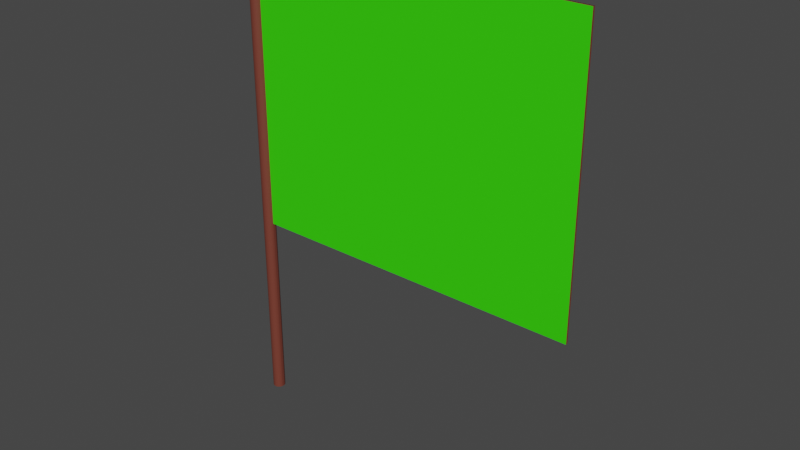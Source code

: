 # Source: Flag.blend  (saved by Blender 3.4.6; exported with 4.5.12 LTS)
import bpy
from mathutils import Matrix  # noqa: F401  (used for matrix-valued properties, if any)

bpy.ops.wm.read_factory_settings(use_empty=True)
scene = bpy.context.scene
scene.name = 'Scene'

# ---- collections
col_collection = bpy.data.collections.new('Collection'); scene.collection.children.link(col_collection)

# ---- materials (node trees are filled in below, after node groups)
mat_pole = bpy.data.materials.new('Pole')
mat_pole.use_transparent_shadow = False
mat_flag_colour_1 = bpy.data.materials.new('Flag Colour 1')
mat_flag_colour_1.use_transparent_shadow = False
mat_flag_colour_2 = bpy.data.materials.new('Flag Colour 2')
mat_flag_colour_2.use_transparent_shadow = False

# ---- material node trees
mat_pole.use_nodes = True; mat_pole.node_tree.nodes.clear()
_N = mat_pole.node_tree.nodes; _L = mat_pole.node_tree.links
n0 = _N.new('ShaderNodeBsdfPrincipled'); n0.name = 'Principled BSDF'; n0.location = (10, 300)
n0.distribution = 'GGX'
n0.subsurface_method = 'RANDOM_WALK_SKIN'
n0.inputs[0].default_value = (0.1779, 0.04373, 0.02843, 1.0)
n0.inputs[3].default_value = 1.45
n0.inputs[27].default_value = (0.0, 0.0, 0.0, 1.0)
n0.inputs[28].default_value = 1.0
n1 = _N.new('ShaderNodeOutputMaterial'); n1.name = 'Material Output'; n1.location = (300, 300)
_L.new(n0.outputs[0], n1.inputs[0])
n1.is_active_output = True
mat_flag_colour_1.use_nodes = True; mat_flag_colour_1.node_tree.nodes.clear()
_N = mat_flag_colour_1.node_tree.nodes; _L = mat_flag_colour_1.node_tree.links
n0 = _N.new('ShaderNodeBsdfPrincipled'); n0.name = 'Principled BSDF'; n0.location = (10, 300)
n0.distribution = 'GGX'
n0.subsurface_method = 'RANDOM_WALK_SKIN'
n0.inputs[0].default_value = (0.03707, 0.8, 0.0, 1.0)
n0.inputs[3].default_value = 1.45
n0.inputs[27].default_value = (0.0, 0.0, 0.0, 1.0)
n0.inputs[28].default_value = 1.0
n1 = _N.new('ShaderNodeOutputMaterial'); n1.name = 'Material Output'; n1.location = (300, 300)
_L.new(n0.outputs[0], n1.inputs[0])
n1.is_active_output = True
mat_flag_colour_2.use_nodes = True; mat_flag_colour_2.node_tree.nodes.clear()
_N = mat_flag_colour_2.node_tree.nodes; _L = mat_flag_colour_2.node_tree.links
n0 = _N.new('ShaderNodeBsdfPrincipled'); n0.name = 'Principled BSDF'; n0.location = (10, 300)
n0.distribution = 'GGX'
n0.subsurface_method = 'RANDOM_WALK_SKIN'
n0.inputs[0].default_value = (0.8, 0.001218, 0.0, 1.0)
n0.inputs[3].default_value = 1.45
n0.inputs[27].default_value = (0.0, 0.0, 0.0, 1.0)
n0.inputs[28].default_value = 1.0
n1 = _N.new('ShaderNodeOutputMaterial'); n1.name = 'Material Output'; n1.location = (300, 300)
_L.new(n0.outputs[0], n1.inputs[0])
n1.is_active_output = True

# ---- world
world_world = bpy.data.worlds.new('World'); scene.world = world_world
world_world.use_nodes = True; world_world.node_tree.nodes.clear()
_N = world_world.node_tree.nodes; _L = world_world.node_tree.links
n0 = _N.new('ShaderNodeOutputWorld'); n0.name = 'World Output'; n0.location = (300, 300)
n1 = _N.new('ShaderNodeBackground'); n1.name = 'Background'; n1.location = (10, 300)
n1.inputs[0].default_value = (0.05088, 0.05088, 0.05088, 1.0)
_L.new(n1.outputs[0], n0.inputs[0])
n0.is_active_output = True
world_world.color = (0.05088, 0.05088, 0.05088)
world_world.use_sun_shadow = False
world_world.sun_shadow_jitter_overblur = 0.0

# ---- meshes
me_sphere_001 = bpy.data.meshes.new('Sphere.001')
me_sphere_001.from_pydata([(-0.09085, 0.7107, -54.38), (-0.09085, 0.86, -54.74), (-0.09085, 0.8792, -54.94), (-0.09085, 0.86, -55.13), (-0.09085, 0.7107, -55.49), (0.0471, 0.5728, -54.23), (0.07136, 0.6947, -54.38), (0.08939, 0.7854, -54.55), (0.1005, 0.8412, -54.74), (0.1042, 0.86, -54.94), (0.1005, 0.8412, -55.13), (0.08939, 0.7854, -55.32), (0.07136, 0.6947, -55.49), (0.0471, 0.5728, -55.64), (0.01753, 0.4241, -55.77), (-0.0162, 0.2546, -55.86), (-0.05279, 0.07058, -55.92), (0.1797, 0.5325, -54.23), (0.2273, 0.6474, -54.38), (0.2627, 0.7328, -54.55), (0.2845, 0.7854, -54.74), (0.2918, 0.8031, -54.94), (0.2845, 0.7854, -55.13), (0.2627, 0.7328, -55.32), (0.2273, 0.6474, -55.49), (0.1797, 0.5325, -55.64), (0.1218, 0.3925, -55.77), (0.05559, 0.2328, -55.86), (-0.0162, 0.05947, -55.92), (0.302, 0.4672, -54.23), (0.3711, 0.5706, -54.38), (0.4224, 0.6474, -54.55), (0.454, 0.6947, -54.74), (0.4647, 0.7107, -54.94), (0.454, 0.6947, -55.13), (0.4224, 0.6474, -55.32), (0.3711, 0.5706, -55.49), (0.302, 0.4672, -55.64), (0.2178, 0.3412, -55.77), (0.1218, 0.1974, -55.86), (0.01753, 0.04145, -55.92), (0.4091, 0.3792, -54.23), (0.4971, 0.4672, -54.38), (0.5624, 0.5325, -54.55), (0.6027, 0.5728, -54.74), (0.6163, 0.5863, -54.94), (0.6027, 0.5728, -55.13), (0.5624, 0.5325, -55.32), (0.4971, 0.4672, -55.49), (0.4091, 0.3792, -55.64), (0.302, 0.2721, -55.77), (0.1797, 0.1498, -55.86), (0.0471, 0.01718, -55.92), (0.4971, 0.2721, -54.23), (0.6005, 0.3412, -54.38), (0.6773, 0.3925, -54.55), (0.7246, 0.4241, -54.74), (0.7406, 0.4348, -54.94), (0.7246, 0.4241, -55.13), (0.6773, 0.3925, -55.32), (0.6005, 0.3412, -55.49), (0.4971, 0.2721, -55.64), (0.3711, 0.1879, -55.77), (0.2273, 0.09184, -55.86), (0.07136, -0.01238, -55.92), (0.5624, 0.1498, -54.23), (0.6773, 0.1974, -54.38), (0.7627, 0.2328, -54.55), (0.8153, 0.2546, -54.74), (0.833, 0.2619, -54.94), (0.8153, 0.2546, -55.13), (0.7627, 0.2328, -55.32), (0.6773, 0.1974, -55.49), (0.5624, 0.1498, -55.64), (0.4224, 0.09184, -55.77), (0.2627, 0.02568, -55.86), (0.08939, -0.04611, -55.92), (0.6027, 0.01718, -54.23), (0.7246, 0.04145, -54.38), (0.8153, 0.05947, -54.55), (0.8711, 0.07058, -54.74), (0.8899, 0.07432, -54.94), (0.8711, 0.07058, -55.13), (0.8153, 0.05947, -55.32), (0.7246, 0.04145, -55.49), (0.6027, 0.01718, -55.64), (0.454, -0.01238, -55.77), (0.2845, -0.04611, -55.86), (0.1005, -0.0827, -55.92), (0.6163, -0.1208, -54.23), (0.7406, -0.1208, -54.38), (0.833, -0.1208, -54.55), (0.8899, -0.1208, -54.74), (0.9091, -0.1208, -54.94), (0.8899, -0.1208, -55.13), (0.833, -0.1208, -55.32), (0.7406, -0.1208, -55.49), (0.6163, -0.1208, -55.64), (0.4647, -0.1208, -55.77), (0.2918, -0.1208, -55.86), (0.1042, -0.1208, -55.92), (-0.09085, -0.1208, -55.94), (-0.9223, -0.1208, -54.38), (-1.015, -0.1208, -54.55), (-1.072, -0.1208, -54.74), (-1.091, -0.1208, -54.94), (-1.072, -0.1208, -55.13), (-1.015, -0.1208, -55.32), (-0.9223, -0.1208, -55.49), (-0.798, -0.1208, -55.64), (-0.6464, -0.1208, -55.77), (-0.4735, -0.1208, -55.86), (-0.2859, -0.1208, -55.92), (-0.7844, 0.01718, -54.23), (-0.9063, 0.04145, -54.38), (-0.997, 0.05947, -54.55), (-1.053, 0.07058, -54.74), (-1.072, 0.07433, -54.94), (-1.053, 0.07058, -55.13), (-0.997, 0.05947, -55.32), (-0.9063, 0.04145, -55.49), (-0.7844, 0.01718, -55.64), (-0.6357, -0.01238, -55.77), (-0.4662, -0.04611, -55.86), (-0.2822, -0.0827, -55.92), (-0.7441, 0.1498, -54.23), (-0.859, 0.1974, -54.38), (-0.9444, 0.2328, -54.55), (-0.997, 0.2546, -54.74), (-1.015, 0.2619, -54.94), (-0.997, 0.2546, -55.13), (-0.9444, 0.2328, -55.32), (-0.859, 0.1974, -55.49), (-0.7441, 0.1498, -55.64), (-0.6041, 0.09184, -55.77), (-0.4444, 0.02568, -55.86), (-0.2711, -0.04611, -55.92), (-0.6788, 0.2721, -54.23), (-0.7822, 0.3412, -54.38), (-0.859, 0.3925, -54.55), (-0.9063, 0.4241, -54.74), (-0.9223, 0.4348, -54.94), (-0.9063, 0.4241, -55.13), (-0.859, 0.3925, -55.32), (-0.7822, 0.3412, -55.49), (-0.6788, 0.2721, -55.64), (-0.5528, 0.1879, -55.77), (-0.409, 0.09184, -55.86), (-0.2531, -0.01238, -55.92), (-0.5909, 0.3792, -54.23), (-0.6788, 0.4672, -54.38), (-0.7441, 0.5325, -54.55), (-0.7844, 0.5728, -54.74), (-0.798, 0.5863, -54.94), (-0.7844, 0.5728, -55.13), (-0.7441, 0.5325, -55.32), (-0.6788, 0.4672, -55.49), (-0.5909, 0.3792, -55.64), (-0.4837, 0.2721, -55.77), (-0.3615, 0.1498, -55.86), (-0.2288, 0.01718, -55.92), (-0.4837, 0.4672, -54.23), (-0.5528, 0.5706, -54.38), (-0.6041, 0.6474, -54.55), (-0.6357, 0.6947, -54.74), (-0.6464, 0.7107, -54.94), (-0.6357, 0.6947, -55.13), (-0.6041, 0.6474, -55.32), (-0.5528, 0.5706, -55.49), (-0.4837, 0.4672, -55.64), (-0.3995, 0.3412, -55.77), (-0.3035, 0.1974, -55.86), (-0.1992, 0.04145, -55.92), (-0.3615, 0.5325, -54.23), (-0.409, 0.6474, -54.38), (-0.4444, 0.7328, -54.55), (-0.4662, 0.7854, -54.74), (-0.4735, 0.8031, -54.94), (-0.4662, 0.7854, -55.13), (-0.4444, 0.7328, -55.32), (-0.409, 0.6474, -55.49), (-0.3615, 0.5325, -55.64), (-0.3035, 0.3925, -55.77), (-0.2373, 0.2328, -55.86), (-0.1655, 0.05947, -55.92), (-0.2288, 0.5728, -54.23), (-0.2531, 0.6947, -54.38), (-0.2711, 0.7854, -54.55), (-0.2822, 0.8412, -54.74), (-0.2859, 0.86, -54.94), (-0.2822, 0.8412, -55.13), (-0.2711, 0.7854, -55.32), (-0.2531, 0.6947, -55.49), (-0.2288, 0.5728, -55.64), (-0.1992, 0.4241, -55.77), (-0.1655, 0.2546, -55.86), (-0.1289, 0.07058, -55.92), (-0.09085, 0.5863, -54.23), (-0.09085, 0.8031, -54.55), (-0.09085, 0.8031, -55.32), (-0.09085, 0.5863, -55.64), (-0.09085, 0.4348, -55.77), (-0.09085, 0.2619, -55.86), (-0.09085, 0.07432, -55.92), (-0.7908, 0.01846, -22.04), (-0.7908, 0.01846, 0.1684), (-0.7502, 0.1523, 0.1684), (-0.6842, 0.2757, 0.1684), (-0.5955, 0.3838, 0.1684), (-0.4873, 0.4726, 0.1684), (-0.3639, 0.5385, 0.1684), (-0.2301, 0.5791, 0.1684), (-0.09085, 0.5929, 0.1684), (0.04837, 0.5791, 0.1684), (0.1822, 0.5385, 0.1684), (0.3056, 0.4726, 0.1684), (0.4138, 0.3838, 0.1684), (0.5025, 0.2757, 0.1684), (0.5684, 0.1523, 0.1684), (0.6091, 0.01846, 0.1684), (0.6228, -0.1208, 0.1684), (-39.47, 0.01846, -54.17), (-39.47, 0.01846, -22.04), (-0.7844, -0.1208, -54.23), (-0.7908, -0.1208, -22.04), (-0.7908, -0.1208, 0.1684), (-39.47, -0.1208, -22.04), (-39.47, -0.1208, -54.17), (-0.09085, -0.9522, -54.38), (-0.09085, -1.102, -54.74), (-0.09085, -1.121, -54.94), (-0.09085, -1.102, -55.13), (-0.09085, -0.9522, -55.49), (0.0471, -0.8143, -54.23), (0.07136, -0.9363, -54.38), (0.08939, -1.027, -54.55), (0.1005, -1.083, -54.74), (0.1042, -1.102, -54.94), (0.1005, -1.083, -55.13), (0.08939, -1.027, -55.32), (0.07136, -0.9363, -55.49), (0.0471, -0.8143, -55.64), (0.01753, -0.6657, -55.77), (-0.0162, -0.4961, -55.86), (-0.05279, -0.3121, -55.92), (0.1797, -0.774, -54.23), (0.2273, -0.8889, -54.38), (0.2627, -0.9743, -54.55), (0.2845, -1.027, -54.74), (0.2918, -1.045, -54.94), (0.2845, -1.027, -55.13), (0.2627, -0.9743, -55.32), (0.2273, -0.8889, -55.49), (0.1797, -0.774, -55.64), (0.1218, -0.634, -55.77), (0.05559, -0.4743, -55.86), (-0.0162, -0.301, -55.92), (0.302, -0.7087, -54.23), (0.3711, -0.8121, -54.38), (0.4224, -0.8889, -54.55), (0.454, -0.9363, -54.74), (0.4647, -0.9522, -54.94), (0.454, -0.9363, -55.13), (0.4224, -0.8889, -55.32), (0.3711, -0.8121, -55.49), (0.302, -0.7087, -55.64), (0.2178, -0.5827, -55.77), (0.1218, -0.439, -55.86), (0.01753, -0.283, -55.92), (0.4091, -0.6208, -54.23), (0.4971, -0.7087, -54.38), (0.5624, -0.774, -54.55), (0.6027, -0.8143, -54.74), (0.6163, -0.8279, -54.94), (0.6027, -0.8143, -55.13), (0.5624, -0.774, -55.32), (0.4971, -0.7087, -55.49), (0.4091, -0.6208, -55.64), (0.302, -0.5136, -55.77), (0.1797, -0.3914, -55.86), (0.0471, -0.2587, -55.92), (0.4971, -0.5136, -54.23), (0.6005, -0.5827, -54.38), (0.6773, -0.634, -54.55), (0.7246, -0.6657, -54.74), (0.7406, -0.6763, -54.94), (0.7246, -0.6657, -55.13), (0.6773, -0.634, -55.32), (0.6005, -0.5827, -55.49), (0.4971, -0.5136, -55.64), (0.3711, -0.4294, -55.77), (0.2273, -0.3334, -55.86), (0.07136, -0.2292, -55.92), (0.5624, -0.3914, -54.23), (0.6773, -0.439, -54.38), (0.7627, -0.4743, -54.55), (0.8153, -0.4961, -54.74), (0.833, -0.5034, -54.94), (0.8153, -0.4961, -55.13), (0.7627, -0.4743, -55.32), (0.6773, -0.439, -55.49), (0.5624, -0.3914, -55.64), (0.4224, -0.3334, -55.77), (0.2627, -0.2672, -55.86), (0.08939, -0.1954, -55.92), (0.6027, -0.2587, -54.23), (0.7246, -0.283, -54.38), (0.8153, -0.301, -54.55), (0.8711, -0.3121, -54.74), (0.8899, -0.3159, -54.94), (0.8711, -0.3121, -55.13), (0.8153, -0.301, -55.32), (0.7246, -0.283, -55.49), (0.6027, -0.2587, -55.64), (0.454, -0.2292, -55.77), (0.2845, -0.1954, -55.86), (0.1005, -0.1588, -55.92), (-0.7844, -0.2587, -54.23), (-0.9063, -0.283, -54.38), (-0.997, -0.301, -54.55), (-1.053, -0.3121, -54.74), (-1.072, -0.3159, -54.94), (-1.053, -0.3121, -55.13), (-0.997, -0.301, -55.32), (-0.9063, -0.283, -55.49), (-0.7844, -0.2587, -55.64), (-0.6357, -0.2292, -55.77), (-0.4662, -0.1954, -55.86), (-0.2822, -0.1588, -55.92), (-0.7441, -0.3914, -54.23), (-0.859, -0.439, -54.38), (-0.9444, -0.4743, -54.55), (-0.997, -0.4961, -54.74), (-1.015, -0.5034, -54.94), (-0.997, -0.4961, -55.13), (-0.9444, -0.4743, -55.32), (-0.859, -0.439, -55.49), (-0.7441, -0.3914, -55.64), (-0.6041, -0.3334, -55.77), (-0.4444, -0.2672, -55.86), (-0.2711, -0.1954, -55.92), (-0.6788, -0.5136, -54.23), (-0.7822, -0.5827, -54.38), (-0.859, -0.634, -54.55), (-0.9063, -0.6657, -54.74), (-0.9223, -0.6763, -54.94), (-0.9063, -0.6657, -55.13), (-0.859, -0.634, -55.32), (-0.7822, -0.5827, -55.49), (-0.6788, -0.5136, -55.64), (-0.5528, -0.4294, -55.77), (-0.409, -0.3334, -55.86), (-0.2531, -0.2292, -55.92), (-0.5909, -0.6208, -54.23), (-0.6788, -0.7087, -54.38), (-0.7441, -0.774, -54.55), (-0.7844, -0.8143, -54.74), (-0.798, -0.8279, -54.94), (-0.7844, -0.8143, -55.13), (-0.7441, -0.774, -55.32), (-0.6788, -0.7087, -55.49), (-0.5909, -0.6208, -55.64), (-0.4837, -0.5136, -55.77), (-0.3615, -0.3914, -55.86), (-0.2288, -0.2587, -55.92), (-0.4837, -0.7087, -54.23), (-0.5528, -0.8121, -54.38), (-0.6041, -0.8889, -54.55), (-0.6357, -0.9363, -54.74), (-0.6464, -0.9522, -54.94), (-0.6357, -0.9363, -55.13), (-0.6041, -0.8889, -55.32), (-0.5528, -0.8121, -55.49), (-0.4837, -0.7087, -55.64), (-0.3995, -0.5827, -55.77), (-0.3035, -0.439, -55.86), (-0.1992, -0.283, -55.92), (-0.3615, -0.774, -54.23), (-0.409, -0.8889, -54.38), (-0.4444, -0.9743, -54.55), (-0.4662, -1.027, -54.74), (-0.4735, -1.045, -54.94), (-0.4662, -1.027, -55.13), (-0.4444, -0.9743, -55.32), (-0.409, -0.8889, -55.49), (-0.3615, -0.774, -55.64), (-0.3035, -0.634, -55.77), (-0.2373, -0.4743, -55.86), (-0.1655, -0.301, -55.92), (-0.2288, -0.8143, -54.23), (-0.2531, -0.9363, -54.38), (-0.2711, -1.027, -54.55), (-0.2822, -1.083, -54.74), (-0.2859, -1.102, -54.94), (-0.2822, -1.083, -55.13), (-0.2711, -1.027, -55.32), (-0.2531, -0.9363, -55.49), (-0.2288, -0.8143, -55.64), (-0.1992, -0.6657, -55.77), (-0.1655, -0.4961, -55.86), (-0.1289, -0.3121, -55.92), (-0.09085, -0.8279, -54.23), (-0.09085, -1.045, -54.55), (-0.09085, -1.045, -55.32), (-0.09085, -0.8279, -55.64), (-0.09085, -0.6763, -55.77), (-0.09085, -0.5034, -55.86), (-0.09085, -0.3159, -55.92), (-0.7908, -0.26, -22.04), (-0.7908, -0.26, 0.1684), (-0.7502, -0.3939, 0.1684), (-0.6842, -0.5172, 0.1684), (-0.5955, -0.6254, 0.1684), (-0.4873, -0.7141, 0.1684), (-0.3639, -0.7801, 0.1684), (-0.2301, -0.8207, 0.1684), (-0.09085, -0.8344, 0.1684), (0.04837, -0.8207, 0.1684), (0.1822, -0.7801, 0.1684), (0.3056, -0.7141, 0.1684), (0.4138, -0.6254, 0.1684), (0.5025, -0.5172, 0.1684), (0.5684, -0.3939, 0.1684), (0.6091, -0.26, 0.1684), (-39.47, -0.26, -54.17), (-39.47, -0.26, -22.04), (-39.47, 0.01846, -38.11)], [], [(199, 3, 10, 11), (4, 199, 11, 12), (200, 4, 12, 13), (0, 197, 5, 6), (201, 200, 13, 14), (198, 0, 6, 7), (202, 201, 14, 15), (1, 198, 7, 8), (203, 202, 15, 16), (2, 1, 8, 9), (101, 203, 16), (3, 2, 9, 10), (101, 16, 28), (10, 9, 21, 22), (11, 10, 22, 23), (12, 11, 23, 24), (13, 12, 24, 25), (6, 5, 17, 18), (14, 13, 25, 26), (7, 6, 18, 19), (15, 14, 26, 27), (8, 7, 19, 20), (16, 15, 27, 28), (9, 8, 20, 21), (26, 25, 37, 38), (19, 18, 30, 31), (27, 26, 38, 39), (20, 19, 31, 32), (28, 27, 39, 40), (21, 20, 32, 33), (101, 28, 40), (22, 21, 33, 34), (23, 22, 34, 35), (24, 23, 35, 36), (25, 24, 36, 37), (18, 17, 29, 30), (35, 34, 46, 47), (36, 35, 47, 48), (37, 36, 48, 49), (30, 29, 41, 42), (38, 37, 49, 50), (31, 30, 42, 43), (39, 38, 50, 51), (32, 31, 43, 44), (40, 39, 51, 52), (33, 32, 44, 45), (101, 40, 52), (34, 33, 45, 46), (43, 42, 54, 55), (51, 50, 62, 63), (44, 43, 55, 56), (52, 51, 63, 64), (45, 44, 56, 57), (101, 52, 64), (46, 45, 57, 58), (47, 46, 58, 59), (48, 47, 59, 60), (49, 48, 60, 61), (42, 41, 53, 54), (50, 49, 61, 62), (59, 58, 70, 71), (60, 59, 71, 72), (61, 60, 72, 73), (54, 53, 65, 66), (62, 61, 73, 74), (55, 54, 66, 67), (63, 62, 74, 75), (56, 55, 67, 68), (64, 63, 75, 76), (57, 56, 68, 69), (101, 64, 76), (58, 57, 69, 70), (75, 74, 86, 87), (68, 67, 79, 80), (76, 75, 87, 88), (69, 68, 80, 81), (101, 76, 88), (70, 69, 81, 82), (71, 70, 82, 83), (72, 71, 83, 84), (73, 72, 84, 85), (66, 65, 77, 78), (74, 73, 85, 86), (67, 66, 78, 79), (84, 83, 95, 96), (85, 84, 96, 97), (78, 77, 89, 90), (86, 85, 97, 98), (79, 78, 90, 91), (87, 86, 98, 99), (80, 79, 91, 92), (88, 87, 99, 100), (81, 80, 92, 93), (101, 88, 100), (82, 81, 93, 94), (83, 82, 94, 95), (109, 108, 120, 121), (110, 109, 121, 122), (103, 102, 114, 115), (111, 110, 122, 123), (104, 103, 115, 116), (112, 111, 123, 124), (105, 104, 116, 117), (101, 112, 124), (106, 105, 117, 118), (107, 106, 118, 119), (108, 107, 119, 120), (101, 124, 136), (118, 117, 129, 130), (119, 118, 130, 131), (120, 119, 131, 132), (121, 120, 132, 133), (114, 113, 125, 126), (122, 121, 133, 134), (115, 114, 126, 127), (123, 122, 134, 135), (116, 115, 127, 128), (124, 123, 135, 136), (117, 116, 128, 129), (126, 125, 137, 138), (134, 133, 145, 146), (127, 126, 138, 139), (135, 134, 146, 147), (128, 127, 139, 140), (136, 135, 147, 148), (129, 128, 140, 141), (101, 136, 148), (130, 129, 141, 142), (131, 130, 142, 143), (132, 131, 143, 144), (133, 132, 144, 145), (142, 141, 153, 154), (143, 142, 154, 155), (144, 143, 155, 156), (145, 144, 156, 157), (138, 137, 149, 150), (146, 145, 157, 158), (139, 138, 150, 151), (147, 146, 158, 159), (140, 139, 151, 152), (148, 147, 159, 160), (141, 140, 152, 153), (101, 148, 160), (158, 157, 169, 170), (151, 150, 162, 163), (159, 158, 170, 171), (152, 151, 163, 164), (160, 159, 171, 172), (153, 152, 164, 165), (101, 160, 172), (154, 153, 165, 166), (155, 154, 166, 167), (156, 155, 167, 168), (157, 156, 168, 169), (150, 149, 161, 162), (167, 166, 178, 179), (168, 167, 179, 180), (169, 168, 180, 181), (162, 161, 173, 174), (170, 169, 181, 182), (163, 162, 174, 175), (171, 170, 182, 183), (164, 163, 175, 176), (172, 171, 183, 184), (165, 164, 176, 177), (101, 172, 184), (166, 165, 177, 178), (183, 182, 194, 195), (176, 175, 187, 188), (184, 183, 195, 196), (177, 176, 188, 189), (101, 184, 196), (178, 177, 189, 190), (179, 178, 190, 191), (180, 179, 191, 192), (181, 180, 192, 193), (174, 173, 185, 186), (182, 181, 193, 194), (175, 174, 186, 187), (192, 191, 199, 4), (193, 192, 4, 200), (186, 185, 197, 0), (194, 193, 200, 201), (187, 186, 0, 198), (195, 194, 201, 202), (188, 187, 198, 1), (196, 195, 202, 203), (189, 188, 1, 2), (101, 196, 203), (190, 189, 2, 3), (191, 190, 3, 199), (223, 113, 114, 102), (207, 137, 125, 206), (208, 149, 137, 207), (209, 161, 149, 208), (210, 173, 161, 209), (211, 185, 173, 210), (212, 197, 185, 211), (213, 5, 197, 212), (214, 17, 5, 213), (215, 29, 17, 214), (216, 41, 29, 215), (217, 53, 41, 216), (218, 65, 53, 217), (219, 77, 65, 218), (220, 89, 77, 219), (224, 204, 205, 225), (227, 221, 426, 222, 226), (204, 224, 226, 222), (221, 113, 223, 227), (403, 239, 238, 231), (232, 240, 239, 403), (404, 241, 240, 232), (228, 234, 233, 401), (405, 242, 241, 404), (402, 235, 234, 228), (406, 243, 242, 405), (229, 236, 235, 402), (407, 244, 243, 406), (230, 237, 236, 229), (101, 244, 407), (231, 238, 237, 230), (101, 256, 244), (238, 250, 249, 237), (239, 251, 250, 238), (240, 252, 251, 239), (241, 253, 252, 240), (234, 246, 245, 233), (242, 254, 253, 241), (235, 247, 246, 234), (243, 255, 254, 242), (236, 248, 247, 235), (244, 256, 255, 243), (237, 249, 248, 236), (254, 266, 265, 253), (247, 259, 258, 246), (255, 267, 266, 254), (248, 260, 259, 247), (256, 268, 267, 255), (249, 261, 260, 248), (101, 268, 256), (250, 262, 261, 249), (251, 263, 262, 250), (252, 264, 263, 251), (253, 265, 264, 252), (246, 258, 257, 245), (263, 275, 274, 262), (264, 276, 275, 263), (265, 277, 276, 264), (258, 270, 269, 257), (266, 278, 277, 265), (259, 271, 270, 258), (267, 279, 278, 266), (260, 272, 271, 259), (268, 280, 279, 267), (261, 273, 272, 260), (101, 280, 268), (262, 274, 273, 261), (271, 283, 282, 270), (279, 291, 290, 278), (272, 284, 283, 271), (280, 292, 291, 279), (273, 285, 284, 272), (101, 292, 280), (274, 286, 285, 273), (275, 287, 286, 274), (276, 288, 287, 275), (277, 289, 288, 276), (270, 282, 281, 269), (278, 290, 289, 277), (287, 299, 298, 286), (288, 300, 299, 287), (289, 301, 300, 288), (282, 294, 293, 281), (290, 302, 301, 289), (283, 295, 294, 282), (291, 303, 302, 290), (284, 296, 295, 283), (292, 304, 303, 291), (285, 297, 296, 284), (101, 304, 292), (286, 298, 297, 285), (303, 315, 314, 302), (296, 308, 307, 295), (304, 316, 315, 303), (297, 309, 308, 296), (101, 316, 304), (298, 310, 309, 297), (299, 311, 310, 298), (300, 312, 311, 299), (301, 313, 312, 300), (294, 306, 305, 293), (302, 314, 313, 301), (295, 307, 306, 294), (312, 96, 95, 311), (313, 97, 96, 312), (306, 90, 89, 305), (314, 98, 97, 313), (307, 91, 90, 306), (315, 99, 98, 314), (308, 92, 91, 307), (316, 100, 99, 315), (309, 93, 92, 308), (101, 100, 316), (310, 94, 93, 309), (311, 95, 94, 310), (109, 325, 324, 108), (110, 326, 325, 109), (103, 319, 318, 102), (111, 327, 326, 110), (104, 320, 319, 103), (112, 328, 327, 111), (105, 321, 320, 104), (101, 328, 112), (106, 322, 321, 105), (107, 323, 322, 106), (108, 324, 323, 107), (101, 340, 328), (322, 334, 333, 321), (323, 335, 334, 322), (324, 336, 335, 323), (325, 337, 336, 324), (318, 330, 329, 317), (326, 338, 337, 325), (319, 331, 330, 318), (327, 339, 338, 326), (320, 332, 331, 319), (328, 340, 339, 327), (321, 333, 332, 320), (330, 342, 341, 329), (338, 350, 349, 337), (331, 343, 342, 330), (339, 351, 350, 338), (332, 344, 343, 331), (340, 352, 351, 339), (333, 345, 344, 332), (101, 352, 340), (334, 346, 345, 333), (335, 347, 346, 334), (336, 348, 347, 335), (337, 349, 348, 336), (346, 358, 357, 345), (347, 359, 358, 346), (348, 360, 359, 347), (349, 361, 360, 348), (342, 354, 353, 341), (350, 362, 361, 349), (343, 355, 354, 342), (351, 363, 362, 350), (344, 356, 355, 343), (352, 364, 363, 351), (345, 357, 356, 344), (101, 364, 352), (362, 374, 373, 361), (355, 367, 366, 354), (363, 375, 374, 362), (356, 368, 367, 355), (364, 376, 375, 363), (357, 369, 368, 356), (101, 376, 364), (358, 370, 369, 357), (359, 371, 370, 358), (360, 372, 371, 359), (361, 373, 372, 360), (354, 366, 365, 353), (371, 383, 382, 370), (372, 384, 383, 371), (373, 385, 384, 372), (366, 378, 377, 365), (374, 386, 385, 373), (367, 379, 378, 366), (375, 387, 386, 374), (368, 380, 379, 367), (376, 388, 387, 375), (369, 381, 380, 368), (101, 388, 376), (370, 382, 381, 369), (387, 399, 398, 386), (380, 392, 391, 379), (388, 400, 399, 387), (381, 393, 392, 380), (101, 400, 388), (382, 394, 393, 381), (383, 395, 394, 382), (384, 396, 395, 383), (385, 397, 396, 384), (378, 390, 389, 377), (386, 398, 397, 385), (379, 391, 390, 378), (396, 232, 403, 395), (397, 404, 232, 396), (390, 228, 401, 389), (398, 405, 404, 397), (391, 402, 228, 390), (399, 406, 405, 398), (392, 229, 402, 391), (400, 407, 406, 399), (393, 230, 229, 392), (101, 407, 400), (394, 231, 230, 393), (395, 403, 231, 394), (223, 102, 318, 317), (411, 410, 329, 341), (412, 411, 341, 353), (413, 412, 353, 365), (414, 413, 365, 377), (415, 414, 377, 389), (416, 415, 389, 401), (417, 416, 401, 233), (418, 417, 233, 245), (419, 418, 245, 257), (420, 419, 257, 269), (421, 420, 269, 281), (422, 421, 281, 293), (423, 422, 293, 305), (220, 423, 305, 89), (224, 225, 409, 408), (227, 226, 425, 424), (227, 223, 317, 424), (317, 424, 425, 408), (408, 425, 226, 224), (424, 227, 223, 317), (220, 423, 422, 421, 420, 419, 418, 417, 416, 415, 414, 413, 412, 411, 410, 409, 225, 205, 206, 207, 208, 209, 210, 211, 212, 213, 214, 215, 216, 217, 218, 219), (113, 125, 206, 205, 204), (204, 222, 426, 221, 113), (329, 410, 409, 408, 317)])
me_sphere_001.polygons.foreach_set('material_index', [0, 0, 0, 0, 0, 0, 0, 0, 0, 0, 0, 0, 0, 0, 0, 0, 0, 0, 0, 0, 0, 0, 0, 0, 0, 0, 0, 0, 0, 0, 0, 0, 0, 0, 0, 0, 0, 0, 0, 0, 0, 0, 0, 0, 0, 0, 0, 0, 0, 0, 0, 0, 0, 0, 0, 0, 0, 0, 0, 0, 0, 0, 0, 0, 0, 0, 0, 0, 0, 0, 0, 0, 0, 0, 0, 0, 0, 0, 0, 0, 0, 0, 0, 0, 0, 0, 0, 0, 0, 0, 0, 0, 0, 0, 0, 0, 0, 0, 0, 0, 0, 0, 0, 0, 0, 0, 0, 0, 0, 0, 0, 0, 0, 0, 0, 0, 0, 0, 0, 0, 0, 0, 0, 0, 0, 0, 0, 0, 0, 0, 0, 0, 0, 0, 0, 0, 0, 0, 0, 0, 0, 0, 0, 0, 0, 0, 0, 0, 0, 0, 0, 0, 0, 0, 0, 0, 0, 0, 0, 0, 0, 0, 0, 0, 0, 0, 0, 0, 0, 0, 0, 0, 0, 0, 0, 0, 0, 0, 0, 0, 0, 0, 0, 0, 0, 0, 0, 0, 0, 0, 0, 0, 0, 0, 0, 0, 0, 0, 0, 0, 0, 0, 0, 0, 0, 0, 0, 0, 0, 0, 0, 0, 0, 0, 0, 0, 0, 0, 0, 0, 0, 0, 0, 0, 0, 0, 0, 0, 0, 0, 0, 0, 0, 0, 0, 0, 0, 0, 0, 0, 0, 0, 0, 0, 0, 0, 0, 0, 0, 0, 0, 0, 0, 0, 0, 0, 0, 0, 0, 0, 0, 0, 0, 0, 0, 0, 0, 0, 0, 0, 0, 0, 0, 0, 0, 0, 0, 0, 0, 0, 0, 0, 0, 0, 0, 0, 0, 0, 0, 0, 0, 0, 0, 0, 0, 0, 0, 0, 0, 0, 0, 0, 0, 0, 0, 0, 0, 0, 0, 0, 0, 0, 0, 0, 0, 0, 0, 0, 0, 0, 0, 0, 0, 0, 0, 0, 0, 0, 0, 0, 0, 0, 0, 0, 0, 0, 0, 0, 0, 0, 0, 0, 0, 0, 0, 0, 0, 0, 0, 0, 0, 0, 0, 0, 0, 0, 0, 0, 0, 0, 0, 0, 0, 0, 0, 0, 0, 0, 0, 0, 0, 0, 0, 0, 0, 0, 0, 0, 0, 0, 0, 0, 0, 0, 0, 0, 0, 0, 0, 0, 0, 0, 0, 0, 0, 0, 0, 0, 0, 0, 0, 0, 0, 0, 0, 0, 0, 0, 0, 0, 0, 0, 0, 0, 0, 0, 0, 0, 0, 2, 0, 0, 0, 0, 1, 0])
_uv = me_sphere_001.uv_layers.new(name='UVMap')
_uv.uv.foreach_set('vector', [0.75, 0.375, 0.75, 0.4375, 0.7188, 0.4375, 0.7188, 0.375, 0.75, 0.3125, 0.75, 0.375, 0.7188, 0.375, 0.7188, 0.3125, 0.75, 0.25, 0.75, 0.3125, 0.7188, 0.3125, 0.7188, 0.25, 0.75, 0.6875, 0.75, 0.75, 0.7188, 0.75, 0.7188, 0.6875, 0.75, 0.1875, 0.75, 0.25, 0.7188, 0.25, 0.7188, 0.1875, 0.75, 0.625, 0.75, 0.6875, 0.7188, 0.6875, 0.7188, 0.625, 0.75, 0.125, 0.75, 0.1875, 0.7188, 0.1875, 0.7188, 0.125, 0.75, 0.5625, 0.75, 0.625, 0.7188, 0.625, 0.7188, 0.5625, 0.75, 0.0625, 0.75, 0.125, 0.7188, 0.125, 0.7188, 0.0625, 0.75, 0.5, 0.75, 0.5625, 0.7188, 0.5625, 0.7188, 0.5, 0.7344, 0.0, 0.75, 0.0625, 0.7188, 0.0625, 0.75, 0.4375, 0.75, 0.5, 0.7188, 0.5, 0.7188, 0.4375, 0.7031, 0.0, 0.7188, 0.0625, 0.6875, 0.0625, 0.7188, 0.4375, 0.7188, 0.5, 0.6875, 0.5, 0.6875, 0.4375, 0.7188, 0.375, 0.7188, 0.4375, 0.6875, 0.4375, 0.6875, 0.375, 0.7188, 0.3125, 0.7188, 0.375, 0.6875, 0.375, 0.6875, 0.3125, 0.7188, 0.25, 0.7188, 0.3125, 0.6875, 0.3125, 0.6875, 0.25, 0.7188, 0.6875, 0.7188, 0.75, 0.6875, 0.75, 0.6875, 0.6875, 0.7188, 0.1875, 0.7188, 0.25, 0.6875, 0.25, 0.6875, 0.1875, 0.7188, 0.625, 0.7188, 0.6875, 0.6875, 0.6875, 0.6875, 0.625, 0.7188, 0.125, 0.7188, 0.1875, 0.6875, 0.1875, 0.6875, 0.125, 0.7188, 0.5625, 0.7188, 0.625, 0.6875, 0.625, 0.6875, 0.5625, 0.7188, 0.0625, 0.7188, 0.125, 0.6875, 0.125, 0.6875, 0.0625, 0.7188, 0.5, 0.7188, 0.5625, 0.6875, 0.5625, 0.6875, 0.5, 0.6875, 0.1875, 0.6875, 0.25, 0.6562, 0.25, 0.6562, 0.1875, 0.6875, 0.625, 0.6875, 0.6875, 0.6562, 0.6875, 0.6562, 0.625, 0.6875, 0.125, 0.6875, 0.1875, 0.6562, 0.1875, 0.6562, 0.125, 0.6875, 0.5625, 0.6875, 0.625, 0.6562, 0.625, 0.6562, 0.5625, 0.6875, 0.0625, 0.6875, 0.125, 0.6562, 0.125, 0.6562, 0.0625, 0.6875, 0.5, 0.6875, 0.5625, 0.6562, 0.5625, 0.6562, 0.5, 0.6719, 0.0, 0.6875, 0.0625, 0.6562, 0.0625, 0.6875, 0.4375, 0.6875, 0.5, 0.6562, 0.5, 0.6562, 0.4375, 0.6875, 0.375, 0.6875, 0.4375, 0.6562, 0.4375, 0.6562, 0.375, 0.6875, 0.3125, 0.6875, 0.375, 0.6562, 0.375, 0.6562, 0.3125, 0.6875, 0.25, 0.6875, 0.3125, 0.6562, 0.3125, 0.6562, 0.25, 0.6875, 0.6875, 0.6875, 0.75, 0.6562, 0.75, 0.6562, 0.6875, 0.6562, 0.375, 0.6562, 0.4375, 0.625, 0.4375, 0.625, 0.375, 0.6562, 0.3125, 0.6562, 0.375, 0.625, 0.375, 0.625, 0.3125, 0.6562, 0.25, 0.6562, 0.3125, 0.625, 0.3125, 0.625, 0.25, 0.6562, 0.6875, 0.6562, 0.75, 0.625, 0.75, 0.625, 0.6875, 0.6562, 0.1875, 0.6562, 0.25, 0.625, 0.25, 0.625, 0.1875, 0.6562, 0.625, 0.6562, 0.6875, 0.625, 0.6875, 0.625, 0.625, 0.6562, 0.125, 0.6562, 0.1875, 0.625, 0.1875, 0.625, 0.125, 0.6562, 0.5625, 0.6562, 0.625, 0.625, 0.625, 0.625, 0.5625, 0.6562, 0.0625, 0.6562, 0.125, 0.625, 0.125, 0.625, 0.0625, 0.6562, 0.5, 0.6562, 0.5625, 0.625, 0.5625, 0.625, 0.5, 0.6406, 0.0, 0.6562, 0.0625, 0.625, 0.0625, 0.6562, 0.4375, 0.6562, 0.5, 0.625, 0.5, 0.625, 0.4375, 0.625, 0.625, 0.625, 0.6875, 0.5938, 0.6875, 0.5938, 0.625, 0.625, 0.125, 0.625, 0.1875, 0.5938, 0.1875, 0.5938, 0.125, 0.625, 0.5625, 0.625, 0.625, 0.5938, 0.625, 0.5938, 0.5625, 0.625, 0.0625, 0.625, 0.125, 0.5938, 0.125, 0.5938, 0.0625, 0.625, 0.5, 0.625, 0.5625, 0.5938, 0.5625, 0.5938, 0.5, 0.6094, 0.0, 0.625, 0.0625, 0.5938, 0.0625, 0.625, 0.4375, 0.625, 0.5, 0.5938, 0.5, 0.5938, 0.4375, 0.625, 0.375, 0.625, 0.4375, 0.5938, 0.4375, 0.5938, 0.375, 0.625, 0.3125, 0.625, 0.375, 0.5938, 0.375, 0.5938, 0.3125, 0.625, 0.25, 0.625, 0.3125, 0.5938, 0.3125, 0.5938, 0.25, 0.625, 0.6875, 0.625, 0.75, 0.5938, 0.75, 0.5938, 0.6875, 0.625, 0.1875, 0.625, 0.25, 0.5938, 0.25, 0.5938, 0.1875, 0.5938, 0.375, 0.5938, 0.4375, 0.5625, 0.4375, 0.5625, 0.375, 0.5938, 0.3125, 0.5938, 0.375, 0.5625, 0.375, 0.5625, 0.3125, 0.5938, 0.25, 0.5938, 0.3125, 0.5625, 0.3125, 0.5625, 0.25, 0.5938, 0.6875, 0.5938, 0.75, 0.5625, 0.75, 0.5625, 0.6875, 0.5938, 0.1875, 0.5938, 0.25, 0.5625, 0.25, 0.5625, 0.1875, 0.5938, 0.625, 0.5938, 0.6875, 0.5625, 0.6875, 0.5625, 0.625, 0.5938, 0.125, 0.5938, 0.1875, 0.5625, 0.1875, 0.5625, 0.125, 0.5938, 0.5625, 0.5938, 0.625, 0.5625, 0.625, 0.5625, 0.5625, 0.5938, 0.0625, 0.5938, 0.125, 0.5625, 0.125, 0.5625, 0.0625, 0.5938, 0.5, 0.5938, 0.5625, 0.5625, 0.5625, 0.5625, 0.5, 0.5781, 0.0, 0.5938, 0.0625, 0.5625, 0.0625, 0.5938, 0.4375, 0.5938, 0.5, 0.5625, 0.5, 0.5625, 0.4375, 0.5625, 0.125, 0.5625, 0.1875, 0.5312, 0.1875, 0.5312, 0.125, 0.5625, 0.5625, 0.5625, 0.625, 0.5312, 0.625, 0.5312, 0.5625, 0.5625, 0.0625, 0.5625, 0.125, 0.5312, 0.125, 0.5312, 0.0625, 0.5625, 0.5, 0.5625, 0.5625, 0.5312, 0.5625, 0.5312, 0.5, 0.5469, 0.0, 0.5625, 0.0625, 0.5312, 0.0625, 0.5625, 0.4375, 0.5625, 0.5, 0.5312, 0.5, 0.5312, 0.4375, 0.5625, 0.375, 0.5625, 0.4375, 0.5312, 0.4375, 0.5312, 0.375, 0.5625, 0.3125, 0.5625, 0.375, 0.5312, 0.375, 0.5312, 0.3125, 0.5625, 0.25, 0.5625, 0.3125, 0.5312, 0.3125, 0.5312, 0.25, 0.5625, 0.6875, 0.5625, 0.75, 0.5312, 0.75, 0.5312, 0.6875, 0.5625, 0.1875, 0.5625, 0.25, 0.5312, 0.25, 0.5312, 0.1875, 0.5625, 0.625, 0.5625, 0.6875, 0.5312, 0.6875, 0.5312, 0.625, 0.5312, 0.3125, 0.5312, 0.375, 0.5, 0.375, 0.5, 0.3125, 0.5312, 0.25, 0.5312, 0.3125, 0.5, 0.3125, 0.5, 0.25, 0.5312, 0.6875, 0.5312, 0.75, 0.5, 0.75, 0.5, 0.6875, 0.5312, 0.1875, 0.5312, 0.25, 0.5, 0.25, 0.5, 0.1875, 0.5312, 0.625, 0.5312, 0.6875, 0.5, 0.6875, 0.5, 0.625, 0.5312, 0.125, 0.5312, 0.1875, 0.5, 0.1875, 0.5, 0.125, 0.5312, 0.5625, 0.5312, 0.625, 0.5, 0.625, 0.5, 0.5625, 0.5312, 0.0625, 0.5312, 0.125, 0.5, 0.125, 0.5, 0.0625, 0.5312, 0.5, 0.5312, 0.5625, 0.5, 0.5625, 0.5, 0.5, 0.5156, 0.0, 0.5312, 0.0625, 0.5, 0.0625, 0.5312, 0.4375, 0.5312, 0.5, 0.5, 0.5, 0.5, 0.4375, 0.5312, 0.375, 0.5312, 0.4375, 0.5, 0.4375, 0.5, 0.375, 1.0, 0.25, 1.0, 0.3125, 0.9687, 0.3125, 0.9688, 0.25, 1.0, 0.1875, 1.0, 0.25, 0.9688, 0.25, 0.9687, 0.1875, 1.0, 0.625, 1.0, 0.6875, 0.9687, 0.6875, 0.9688, 0.625, 1.0, 0.125, 1.0, 0.1875, 0.9687, 0.1875, 0.9687, 0.125, 1.0, 0.5625, 1.0, 0.625, 0.9688, 0.625, 0.9687, 0.5625, 1.0, 0.0625, 1.0, 0.125, 0.9687, 0.125, 0.9688, 0.0625, 1.0, 0.5, 1.0, 0.5625, 0.9687, 0.5625, 0.9687, 0.5, 0.9844, 0.0, 1.0, 0.0625, 0.9688, 0.0625, 1.0, 0.4375, 1.0, 0.5, 0.9687, 0.5, 0.9687, 0.4375, 1.0, 0.375, 1.0, 0.4375, 0.9687, 0.4375, 0.9688, 0.375, 1.0, 0.3125, 1.0, 0.375, 0.9688, 0.375, 0.9687, 0.3125, 0.9531, 0.0, 0.9688, 0.0625, 0.9375, 0.0625, 0.9687, 0.4375, 0.9687, 0.5, 0.9375, 0.5, 0.9375, 0.4375, 0.9688, 0.375, 0.9687, 0.4375, 0.9375, 0.4375, 0.9375, 0.375, 0.9687, 0.3125, 0.9688, 0.375, 0.9375, 0.375, 0.9375, 0.3125, 0.9688, 0.25, 0.9687, 0.3125, 0.9375, 0.3125, 0.9375, 0.25, 0.9687, 0.6875, 0.9688, 0.75, 0.9375, 0.75, 0.9375, 0.6875, 0.9687, 0.1875, 0.9688, 0.25, 0.9375, 0.25, 0.9375, 0.1875, 0.9688, 0.625, 0.9687, 0.6875, 0.9375, 0.6875, 0.9375, 0.625, 0.9687, 0.125, 0.9687, 0.1875, 0.9375, 0.1875, 0.9375, 0.125, 0.9687, 0.5625, 0.9688, 0.625, 0.9375, 0.625, 0.9375, 0.5625, 0.9688, 0.0625, 0.9687, 0.125, 0.9375, 0.125, 0.9375, 0.0625, 0.9687, 0.5, 0.9687, 0.5625, 0.9375, 0.5625, 0.9375, 0.5, 0.9375, 0.6875, 0.9375, 0.75, 0.9062, 0.75, 0.9062, 0.6875, 0.9375, 0.1875, 0.9375, 0.25, 0.9062, 0.25, 0.9062, 0.1875, 0.9375, 0.625, 0.9375, 0.6875, 0.9062, 0.6875, 0.9062, 0.625, 0.9375, 0.125, 0.9375, 0.1875, 0.9062, 0.1875, 0.9062, 0.125, 0.9375, 0.5625, 0.9375, 0.625, 0.9062, 0.625, 0.9062, 0.5625, 0.9375, 0.0625, 0.9375, 0.125, 0.9062, 0.125, 0.9062, 0.0625, 0.9375, 0.5, 0.9375, 0.5625, 0.9062, 0.5625, 0.9062, 0.5, 0.9219, 0.0, 0.9375, 0.0625, 0.9062, 0.0625, 0.9375, 0.4375, 0.9375, 0.5, 0.9062, 0.5, 0.9062, 0.4375, 0.9375, 0.375, 0.9375, 0.4375, 0.9062, 0.4375, 0.9062, 0.375, 0.9375, 0.3125, 0.9375, 0.375, 0.9062, 0.375, 0.9062, 0.3125, 0.9375, 0.25, 0.9375, 0.3125, 0.9062, 0.3125, 0.9062, 0.25, 0.9062, 0.4375, 0.9062, 0.5, 0.875, 0.5, 0.875, 0.4375, 0.9062, 0.375, 0.9062, 0.4375, 0.875, 0.4375, 0.875, 0.375, 0.9062, 0.3125, 0.9062, 0.375, 0.875, 0.375, 0.875, 0.3125, 0.9062, 0.25, 0.9062, 0.3125, 0.875, 0.3125, 0.875, 0.25, 0.9062, 0.6875, 0.9062, 0.75, 0.875, 0.75, 0.875, 0.6875, 0.9062, 0.1875, 0.9062, 0.25, 0.875, 0.25, 0.875, 0.1875, 0.9062, 0.625, 0.9062, 0.6875, 0.875, 0.6875, 0.875, 0.625, 0.9062, 0.125, 0.9062, 0.1875, 0.875, 0.1875, 0.875, 0.125, 0.9062, 0.5625, 0.9062, 0.625, 0.875, 0.625, 0.875, 0.5625, 0.9062, 0.0625, 0.9062, 0.125, 0.875, 0.125, 0.875, 0.0625, 0.9062, 0.5, 0.9062, 0.5625, 0.875, 0.5625, 0.875, 0.5, 0.8906, 0.0, 0.9062, 0.0625, 0.875, 0.0625, 0.875, 0.1875, 0.875, 0.25, 0.8438, 0.25, 0.8437, 0.1875, 0.875, 0.625, 0.875, 0.6875, 0.8437, 0.6875, 0.8438, 0.625, 0.875, 0.125, 0.875, 0.1875, 0.8437, 0.1875, 0.8438, 0.125, 0.875, 0.5625, 0.875, 0.625, 0.8438, 0.625, 0.8437, 0.5625, 0.875, 0.0625, 0.875, 0.125, 0.8438, 0.125, 0.8438, 0.0625, 0.875, 0.5, 0.875, 0.5625, 0.8437, 0.5625, 0.8437, 0.5, 0.8594, 0.0, 0.875, 0.0625, 0.8438, 0.0625, 0.875, 0.4375, 0.875, 0.5, 0.8437, 0.5, 0.8437, 0.4375, 0.875, 0.375, 0.875, 0.4375, 0.8437, 0.4375, 0.8438, 0.375, 0.875, 0.3125, 0.875, 0.375, 0.8438, 0.375, 0.8437, 0.3125, 0.875, 0.25, 0.875, 0.3125, 0.8437, 0.3125, 0.8438, 0.25, 0.875, 0.6875, 0.875, 0.75, 0.8438, 0.75, 0.8437, 0.6875, 0.8438, 0.375, 0.8437, 0.4375, 0.8125, 0.4375, 0.8125, 0.375, 0.8437, 0.3125, 0.8438, 0.375, 0.8125, 0.375, 0.8125, 0.3125, 0.8438, 0.25, 0.8437, 0.3125, 0.8125, 0.3125, 0.8125, 0.25, 0.8437, 0.6875, 0.8438, 0.75, 0.8125, 0.75, 0.8125, 0.6875, 0.8437, 0.1875, 0.8438, 0.25, 0.8125, 0.25, 0.8125, 0.1875, 0.8438, 0.625, 0.8437, 0.6875, 0.8125, 0.6875, 0.8125, 0.625, 0.8438, 0.125, 0.8437, 0.1875, 0.8125, 0.1875, 0.8125, 0.125, 0.8437, 0.5625, 0.8438, 0.625, 0.8125, 0.625, 0.8125, 0.5625, 0.8438, 0.0625, 0.8438, 0.125, 0.8125, 0.125, 0.8125, 0.0625, 0.8437, 0.5, 0.8437, 0.5625, 0.8125, 0.5625, 0.8125, 0.5, 0.8281, 0.0, 0.8438, 0.0625, 0.8125, 0.0625, 0.8437, 0.4375, 0.8437, 0.5, 0.8125, 0.5, 0.8125, 0.4375, 0.8125, 0.125, 0.8125, 0.1875, 0.7812, 0.1875, 0.7812, 0.125, 0.8125, 0.5625, 0.8125, 0.625, 0.7812, 0.625, 0.7812, 0.5625, 0.8125, 0.0625, 0.8125, 0.125, 0.7812, 0.125, 0.7812, 0.0625, 0.8125, 0.5, 0.8125, 0.5625, 0.7812, 0.5625, 0.7812, 0.5, 0.7969, 0.0, 0.8125, 0.0625, 0.7812, 0.0625, 0.8125, 0.4375, 0.8125, 0.5, 0.7812, 0.5, 0.7812, 0.4375, 0.8125, 0.375, 0.8125, 0.4375, 0.7812, 0.4375, 0.7812, 0.375, 0.8125, 0.3125, 0.8125, 0.375, 0.7812, 0.375, 0.7812, 0.3125, 0.8125, 0.25, 0.8125, 0.3125, 0.7812, 0.3125, 0.7812, 0.25, 0.8125, 0.6875, 0.8125, 0.75, 0.7812, 0.75, 0.7812, 0.6875, 0.8125, 0.1875, 0.8125, 0.25, 0.7812, 0.25, 0.7812, 0.1875, 0.8125, 0.625, 0.8125, 0.6875, 0.7812, 0.6875, 0.7812, 0.625, 0.7812, 0.3125, 0.7812, 0.375, 0.75, 0.375, 0.75, 0.3125, 0.7812, 0.25, 0.7812, 0.3125, 0.75, 0.3125, 0.75, 0.25, 0.7812, 0.6875, 0.7812, 0.75, 0.75, 0.75, 0.75, 0.6875, 0.7812, 0.1875, 0.7812, 0.25, 0.75, 0.25, 0.75, 0.1875, 0.7812, 0.625, 0.7812, 0.6875, 0.75, 0.6875, 0.75, 0.625, 0.7812, 0.125, 0.7812, 0.1875, 0.75, 0.1875, 0.75, 0.125, 0.7812, 0.5625, 0.7812, 0.625, 0.75, 0.625, 0.75, 0.5625, 0.7812, 0.0625, 0.7812, 0.125, 0.75, 0.125, 0.75, 0.0625, 0.7812, 0.5, 0.7812, 0.5625, 0.75, 0.5625, 0.75, 0.5, 0.7656, 0.0, 0.7812, 0.0625, 0.75, 0.0625, 0.7812, 0.4375, 0.7812, 0.5, 0.75, 0.5, 0.75, 0.4375, 0.7812, 0.375, 0.7812, 0.4375, 0.75, 0.4375, 0.75, 0.375, 0.5, 0.75, 0.9688, 0.75, 0.9687, 0.6875, 0.0, 0.6875, 0.6562, 0.5, 0.9062, 0.75, 0.9375, 0.75, 0.6875, 0.5, 0.625, 0.5, 0.875, 0.75, 0.9062, 0.75, 0.6562, 0.5, 0.5938, 0.5, 0.8438, 0.75, 0.875, 0.75, 0.625, 0.5, 0.5625, 0.5, 0.8125, 0.75, 0.8438, 0.75, 0.5938, 0.5, 0.5312, 0.5, 0.7812, 0.75, 0.8125, 0.75, 0.5625, 0.5, 0.5, 0.5, 0.75, 0.75, 0.7812, 0.75, 0.5312, 0.5, 0.4688, 0.5, 0.7188, 0.75, 0.75, 0.75, 0.5, 0.5, 0.4375, 0.5, 0.6875, 0.75, 0.7188, 0.75, 0.4688, 0.5, 0.4062, 0.5, 0.6562, 0.75, 0.6875, 0.75, 0.4375, 0.5, 0.375, 0.5, 0.625, 0.75, 0.6562, 0.75, 0.4062, 0.5, 0.3438, 0.5, 0.5938, 0.75, 0.625, 0.75, 0.375, 0.5, 0.3125, 0.5, 0.5625, 0.75, 0.5938, 0.75, 0.3438, 0.5, 0.2812, 0.5, 0.5312, 0.75, 0.5625, 0.75, 0.3125, 0.5, 0.25, 0.5, 0.5, 0.75, 0.5312, 0.75, 0.2812, 0.5, 0.75, 0.75, 0.7188, 0.75, 0.7188, 0.5, 0.75, 0.5, 0.75, 1.0, 0.7188, 1.0, 0.7188, 0.875, 0.7188, 0.75, 0.75, 0.75, 0.7188, 0.75, 0.75, 0.75, 0.75, 0.75, 0.7188, 0.75, 0.4854, 0.2032, 0.9688, 0.75, 0.5, 0.75, 0.4854, 0.25, 0.75, 0.375, 0.7188, 0.375, 0.7188, 0.4375, 0.75, 0.4375, 0.75, 0.3125, 0.7188, 0.3125, 0.7188, 0.375, 0.75, 0.375, 0.75, 0.25, 0.7188, 0.25, 0.7188, 0.3125, 0.75, 0.3125, 0.75, 0.6875, 0.7188, 0.6875, 0.7188, 0.75, 0.75, 0.75, 0.75, 0.1875, 0.7188, 0.1875, 0.7188, 0.25, 0.75, 0.25, 0.75, 0.625, 0.7188, 0.625, 0.7188, 0.6875, 0.75, 0.6875, 0.75, 0.125, 0.7188, 0.125, 0.7188, 0.1875, 0.75, 0.1875, 0.75, 0.5625, 0.7188, 0.5625, 0.7188, 0.625, 0.75, 0.625, 0.75, 0.0625, 0.7188, 0.0625, 0.7188, 0.125, 0.75, 0.125, 0.75, 0.5, 0.7188, 0.5, 0.7188, 0.5625, 0.75, 0.5625, 0.7344, 0.0, 0.7188, 0.0625, 0.75, 0.0625, 0.75, 0.4375, 0.7188, 0.4375, 0.7188, 0.5, 0.75, 0.5, 0.7031, 0.0, 0.6875, 0.0625, 0.7188, 0.0625, 0.7188, 0.4375, 0.6875, 0.4375, 0.6875, 0.5, 0.7188, 0.5, 0.7188, 0.375, 0.6875, 0.375, 0.6875, 0.4375, 0.7188, 0.4375, 0.7188, 0.3125, 0.6875, 0.3125, 0.6875, 0.375, 0.7188, 0.375, 0.7188, 0.25, 0.6875, 0.25, 0.6875, 0.3125, 0.7188, 0.3125, 0.7188, 0.6875, 0.6875, 0.6875, 0.6875, 0.75, 0.7188, 0.75, 0.7188, 0.1875, 0.6875, 0.1875, 0.6875, 0.25, 0.7188, 0.25, 0.7188, 0.625, 0.6875, 0.625, 0.6875, 0.6875, 0.7188, 0.6875, 0.7188, 0.125, 0.6875, 0.125, 0.6875, 0.1875, 0.7188, 0.1875, 0.7188, 0.5625, 0.6875, 0.5625, 0.6875, 0.625, 0.7188, 0.625, 0.7188, 0.0625, 0.6875, 0.0625, 0.6875, 0.125, 0.7188, 0.125, 0.7188, 0.5, 0.6875, 0.5, 0.6875, 0.5625, 0.7188, 0.5625, 0.6875, 0.1875, 0.6562, 0.1875, 0.6562, 0.25, 0.6875, 0.25, 0.6875, 0.625, 0.6562, 0.625, 0.6562, 0.6875, 0.6875, 0.6875, 0.6875, 0.125, 0.6562, 0.125, 0.6562, 0.1875, 0.6875, 0.1875, 0.6875, 0.5625, 0.6562, 0.5625, 0.6562, 0.625, 0.6875, 0.625, 0.6875, 0.0625, 0.6562, 0.0625, 0.6562, 0.125, 0.6875, 0.125, 0.6875, 0.5, 0.6562, 0.5, 0.6562, 0.5625, 0.6875, 0.5625, 0.6719, 0.0, 0.6562, 0.0625, 0.6875, 0.0625, 0.6875, 0.4375, 0.6562, 0.4375, 0.6562, 0.5, 0.6875, 0.5, 0.6875, 0.375, 0.6562, 0.375, 0.6562, 0.4375, 0.6875, 0.4375, 0.6875, 0.3125, 0.6562, 0.3125, 0.6562, 0.375, 0.6875, 0.375, 0.6875, 0.25, 0.6562, 0.25, 0.6562, 0.3125, 0.6875, 0.3125, 0.6875, 0.6875, 0.6562, 0.6875, 0.6562, 0.75, 0.6875, 0.75, 0.6562, 0.375, 0.625, 0.375, 0.625, 0.4375, 0.6562, 0.4375, 0.6562, 0.3125, 0.625, 0.3125, 0.625, 0.375, 0.6562, 0.375, 0.6562, 0.25, 0.625, 0.25, 0.625, 0.3125, 0.6562, 0.3125, 0.6562, 0.6875, 0.625, 0.6875, 0.625, 0.75, 0.6562, 0.75, 0.6562, 0.1875, 0.625, 0.1875, 0.625, 0.25, 0.6562, 0.25, 0.6562, 0.625, 0.625, 0.625, 0.625, 0.6875, 0.6562, 0.6875, 0.6562, 0.125, 0.625, 0.125, 0.625, 0.1875, 0.6562, 0.1875, 0.6562, 0.5625, 0.625, 0.5625, 0.625, 0.625, 0.6562, 0.625, 0.6562, 0.0625, 0.625, 0.0625, 0.625, 0.125, 0.6562, 0.125, 0.6562, 0.5, 0.625, 0.5, 0.625, 0.5625, 0.6562, 0.5625, 0.6406, 0.0, 0.625, 0.0625, 0.6562, 0.0625, 0.6562, 0.4375, 0.625, 0.4375, 0.625, 0.5, 0.6562, 0.5, 0.625, 0.625, 0.5938, 0.625, 0.5938, 0.6875, 0.625, 0.6875, 0.625, 0.125, 0.5938, 0.125, 0.5938, 0.1875, 0.625, 0.1875, 0.625, 0.5625, 0.5938, 0.5625, 0.5938, 0.625, 0.625, 0.625, 0.625, 0.0625, 0.5938, 0.0625, 0.5938, 0.125, 0.625, 0.125, 0.625, 0.5, 0.5938, 0.5, 0.5938, 0.5625, 0.625, 0.5625, 0.6094, 0.0, 0.5938, 0.0625, 0.625, 0.0625, 0.625, 0.4375, 0.5938, 0.4375, 0.5938, 0.5, 0.625, 0.5, 0.625, 0.375, 0.5938, 0.375, 0.5938, 0.4375, 0.625, 0.4375, 0.625, 0.3125, 0.5938, 0.3125, 0.5938, 0.375, 0.625, 0.375, 0.625, 0.25, 0.5938, 0.25, 0.5938, 0.3125, 0.625, 0.3125, 0.625, 0.6875, 0.5938, 0.6875, 0.5938, 0.75, 0.625, 0.75, 0.625, 0.1875, 0.5938, 0.1875, 0.5938, 0.25, 0.625, 0.25, 0.5938, 0.375, 0.5625, 0.375, 0.5625, 0.4375, 0.5938, 0.4375, 0.5938, 0.3125, 0.5625, 0.3125, 0.5625, 0.375, 0.5938, 0.375, 0.5938, 0.25, 0.5625, 0.25, 0.5625, 0.3125, 0.5938, 0.3125, 0.5938, 0.6875, 0.5625, 0.6875, 0.5625, 0.75, 0.5938, 0.75, 0.5938, 0.1875, 0.5625, 0.1875, 0.5625, 0.25, 0.5938, 0.25, 0.5938, 0.625, 0.5625, 0.625, 0.5625, 0.6875, 0.5938, 0.6875, 0.5938, 0.125, 0.5625, 0.125, 0.5625, 0.1875, 0.5938, 0.1875, 0.5938, 0.5625, 0.5625, 0.5625, 0.5625, 0.625, 0.5938, 0.625, 0.5938, 0.0625, 0.5625, 0.0625, 0.5625, 0.125, 0.5938, 0.125, 0.5938, 0.5, 0.5625, 0.5, 0.5625, 0.5625, 0.5938, 0.5625, 0.5781, 0.0, 0.5625, 0.0625, 0.5938, 0.0625, 0.5938, 0.4375, 0.5625, 0.4375, 0.5625, 0.5, 0.5938, 0.5, 0.5625, 0.125, 0.5312, 0.125, 0.5312, 0.1875, 0.5625, 0.1875, 0.5625, 0.5625, 0.5312, 0.5625, 0.5312, 0.625, 0.5625, 0.625, 0.5625, 0.0625, 0.5312, 0.0625, 0.5312, 0.125, 0.5625, 0.125, 0.5625, 0.5, 0.5312, 0.5, 0.5312, 0.5625, 0.5625, 0.5625, 0.5469, 0.0, 0.5312, 0.0625, 0.5625, 0.0625, 0.5625, 0.4375, 0.5312, 0.4375, 0.5312, 0.5, 0.5625, 0.5, 0.5625, 0.375, 0.5312, 0.375, 0.5312, 0.4375, 0.5625, 0.4375, 0.5625, 0.3125, 0.5312, 0.3125, 0.5312, 0.375, 0.5625, 0.375, 0.5625, 0.25, 0.5312, 0.25, 0.5312, 0.3125, 0.5625, 0.3125, 0.5625, 0.6875, 0.5312, 0.6875, 0.5312, 0.75, 0.5625, 0.75, 0.5625, 0.1875, 0.5312, 0.1875, 0.5312, 0.25, 0.5625, 0.25, 0.5625, 0.625, 0.5312, 0.625, 0.5312, 0.6875, 0.5625, 0.6875, 0.5312, 0.3125, 0.5, 0.3125, 0.5, 0.375, 0.5312, 0.375, 0.5312, 0.25, 0.5, 0.25, 0.5, 0.3125, 0.5312, 0.3125, 0.5312, 0.6875, 0.5, 0.6875, 0.5, 0.75, 0.5312, 0.75, 0.5312, 0.1875, 0.5, 0.1875, 0.5, 0.25, 0.5312, 0.25, 0.5312, 0.625, 0.5, 0.625, 0.5, 0.6875, 0.5312, 0.6875, 0.5312, 0.125, 0.5, 0.125, 0.5, 0.1875, 0.5312, 0.1875, 0.5312, 0.5625, 0.5, 0.5625, 0.5, 0.625, 0.5312, 0.625, 0.5312, 0.0625, 0.5, 0.0625, 0.5, 0.125, 0.5312, 0.125, 0.5312, 0.5, 0.5, 0.5, 0.5, 0.5625, 0.5312, 0.5625, 0.5156, 0.0, 0.5, 0.0625, 0.5312, 0.0625, 0.5312, 0.4375, 0.5, 0.4375, 0.5, 0.5, 0.5312, 0.5, 0.5312, 0.375, 0.5, 0.375, 0.5, 0.4375, 0.5312, 0.4375, 1.0, 0.25, 0.9688, 0.25, 0.9687, 0.3125, 1.0, 0.3125, 1.0, 0.1875, 0.9687, 0.1875, 0.9688, 0.25, 1.0, 0.25, 1.0, 0.625, 0.9688, 0.625, 0.9687, 0.6875, 1.0, 0.6875, 1.0, 0.125, 0.9687, 0.125, 0.9687, 0.1875, 1.0, 0.1875, 1.0, 0.5625, 0.9687, 0.5625, 0.9688, 0.625, 1.0, 0.625, 1.0, 0.0625, 0.9688, 0.0625, 0.9687, 0.125, 1.0, 0.125, 1.0, 0.5, 0.9687, 0.5, 0.9687, 0.5625, 1.0, 0.5625, 0.9844, 0.0, 0.9688, 0.0625, 1.0, 0.0625, 1.0, 0.4375, 0.9687, 0.4375, 0.9687, 0.5, 1.0, 0.5, 1.0, 0.375, 0.9688, 0.375, 0.9687, 0.4375, 1.0, 0.4375, 1.0, 0.3125, 0.9687, 0.3125, 0.9688, 0.375, 1.0, 0.375, 0.9531, 0.0, 0.9375, 0.0625, 0.9688, 0.0625, 0.9687, 0.4375, 0.9375, 0.4375, 0.9375, 0.5, 0.9687, 0.5, 0.9688, 0.375, 0.9375, 0.375, 0.9375, 0.4375, 0.9687, 0.4375, 0.9687, 0.3125, 0.9375, 0.3125, 0.9375, 0.375, 0.9688, 0.375, 0.9688, 0.25, 0.9375, 0.25, 0.9375, 0.3125, 0.9687, 0.3125, 0.9687, 0.6875, 0.9375, 0.6875, 0.9375, 0.75, 0.9688, 0.75, 0.9687, 0.1875, 0.9375, 0.1875, 0.9375, 0.25, 0.9688, 0.25, 0.9688, 0.625, 0.9375, 0.625, 0.9375, 0.6875, 0.9687, 0.6875, 0.9687, 0.125, 0.9375, 0.125, 0.9375, 0.1875, 0.9687, 0.1875, 0.9687, 0.5625, 0.9375, 0.5625, 0.9375, 0.625, 0.9688, 0.625, 0.9688, 0.0625, 0.9375, 0.0625, 0.9375, 0.125, 0.9687, 0.125, 0.9687, 0.5, 0.9375, 0.5, 0.9375, 0.5625, 0.9687, 0.5625, 0.9375, 0.6875, 0.9062, 0.6875, 0.9062, 0.75, 0.9375, 0.75, 0.9375, 0.1875, 0.9062, 0.1875, 0.9062, 0.25, 0.9375, 0.25, 0.9375, 0.625, 0.9062, 0.625, 0.9062, 0.6875, 0.9375, 0.6875, 0.9375, 0.125, 0.9062, 0.125, 0.9062, 0.1875, 0.9375, 0.1875, 0.9375, 0.5625, 0.9062, 0.5625, 0.9062, 0.625, 0.9375, 0.625, 0.9375, 0.0625, 0.9062, 0.0625, 0.9062, 0.125, 0.9375, 0.125, 0.9375, 0.5, 0.9062, 0.5, 0.9062, 0.5625, 0.9375, 0.5625, 0.9219, 0.0, 0.9062, 0.0625, 0.9375, 0.0625, 0.9375, 0.4375, 0.9062, 0.4375, 0.9062, 0.5, 0.9375, 0.5, 0.9375, 0.375, 0.9062, 0.375, 0.9062, 0.4375, 0.9375, 0.4375, 0.9375, 0.3125, 0.9062, 0.3125, 0.9062, 0.375, 0.9375, 0.375, 0.9375, 0.25, 0.9062, 0.25, 0.9062, 0.3125, 0.9375, 0.3125, 0.9062, 0.4375, 0.875, 0.4375, 0.875, 0.5, 0.9062, 0.5, 0.9062, 0.375, 0.875, 0.375, 0.875, 0.4375, 0.9062, 0.4375, 0.9062, 0.3125, 0.875, 0.3125, 0.875, 0.375, 0.9062, 0.375, 0.9062, 0.25, 0.875, 0.25, 0.875, 0.3125, 0.9062, 0.3125, 0.9062, 0.6875, 0.875, 0.6875, 0.875, 0.75, 0.9062, 0.75, 0.9062, 0.1875, 0.875, 0.1875, 0.875, 0.25, 0.9062, 0.25, 0.9062, 0.625, 0.875, 0.625, 0.875, 0.6875, 0.9062, 0.6875, 0.9062, 0.125, 0.875, 0.125, 0.875, 0.1875, 0.9062, 0.1875, 0.9062, 0.5625, 0.875, 0.5625, 0.875, 0.625, 0.9062, 0.625, 0.9062, 0.0625, 0.875, 0.0625, 0.875, 0.125, 0.9062, 0.125, 0.9062, 0.5, 0.875, 0.5, 0.875, 0.5625, 0.9062, 0.5625, 0.8906, 0.0, 0.875, 0.0625, 0.9062, 0.0625, 0.875, 0.1875, 0.8437, 0.1875, 0.8438, 0.25, 0.875, 0.25, 0.875, 0.625, 0.8438, 0.625, 0.8437, 0.6875, 0.875, 0.6875, 0.875, 0.125, 0.8438, 0.125, 0.8437, 0.1875, 0.875, 0.1875, 0.875, 0.5625, 0.8437, 0.5625, 0.8438, 0.625, 0.875, 0.625, 0.875, 0.0625, 0.8438, 0.0625, 0.8438, 0.125, 0.875, 0.125, 0.875, 0.5, 0.8437, 0.5, 0.8437, 0.5625, 0.875, 0.5625, 0.8594, 0.0, 0.8438, 0.0625, 0.875, 0.0625, 0.875, 0.4375, 0.8437, 0.4375, 0.8437, 0.5, 0.875, 0.5, 0.875, 0.375, 0.8438, 0.375, 0.8437, 0.4375, 0.875, 0.4375, 0.875, 0.3125, 0.8437, 0.3125, 0.8438, 0.375, 0.875, 0.375, 0.875, 0.25, 0.8438, 0.25, 0.8437, 0.3125, 0.875, 0.3125, 0.875, 0.6875, 0.8437, 0.6875, 0.8438, 0.75, 0.875, 0.75, 0.8438, 0.375, 0.8125, 0.375, 0.8125, 0.4375, 0.8437, 0.4375, 0.8437, 0.3125, 0.8125, 0.3125, 0.8125, 0.375, 0.8438, 0.375, 0.8438, 0.25, 0.8125, 0.25, 0.8125, 0.3125, 0.8437, 0.3125, 0.8437, 0.6875, 0.8125, 0.6875, 0.8125, 0.75, 0.8438, 0.75, 0.8437, 0.1875, 0.8125, 0.1875, 0.8125, 0.25, 0.8438, 0.25, 0.8438, 0.625, 0.8125, 0.625, 0.8125, 0.6875, 0.8437, 0.6875, 0.8438, 0.125, 0.8125, 0.125, 0.8125, 0.1875, 0.8437, 0.1875, 0.8437, 0.5625, 0.8125, 0.5625, 0.8125, 0.625, 0.8438, 0.625, 0.8438, 0.0625, 0.8125, 0.0625, 0.8125, 0.125, 0.8438, 0.125, 0.8437, 0.5, 0.8125, 0.5, 0.8125, 0.5625, 0.8437, 0.5625, 0.8281, 0.0, 0.8125, 0.0625, 0.8438, 0.0625, 0.8437, 0.4375, 0.8125, 0.4375, 0.8125, 0.5, 0.8437, 0.5, 0.8125, 0.125, 0.7812, 0.125, 0.7812, 0.1875, 0.8125, 0.1875, 0.8125, 0.5625, 0.7812, 0.5625, 0.7812, 0.625, 0.8125, 0.625, 0.8125, 0.0625, 0.7812, 0.0625, 0.7812, 0.125, 0.8125, 0.125, 0.8125, 0.5, 0.7812, 0.5, 0.7812, 0.5625, 0.8125, 0.5625, 0.7969, 0.0, 0.7812, 0.0625, 0.8125, 0.0625, 0.8125, 0.4375, 0.7812, 0.4375, 0.7812, 0.5, 0.8125, 0.5, 0.8125, 0.375, 0.7812, 0.375, 0.7812, 0.4375, 0.8125, 0.4375, 0.8125, 0.3125, 0.7812, 0.3125, 0.7812, 0.375, 0.8125, 0.375, 0.8125, 0.25, 0.7812, 0.25, 0.7812, 0.3125, 0.8125, 0.3125, 0.8125, 0.6875, 0.7812, 0.6875, 0.7812, 0.75, 0.8125, 0.75, 0.8125, 0.1875, 0.7812, 0.1875, 0.7812, 0.25, 0.8125, 0.25, 0.8125, 0.625, 0.7812, 0.625, 0.7812, 0.6875, 0.8125, 0.6875, 0.7812, 0.3125, 0.75, 0.3125, 0.75, 0.375, 0.7812, 0.375, 0.7812, 0.25, 0.75, 0.25, 0.75, 0.3125, 0.7812, 0.3125, 0.7812, 0.6875, 0.75, 0.6875, 0.75, 0.75, 0.7812, 0.75, 0.7812, 0.1875, 0.75, 0.1875, 0.75, 0.25, 0.7812, 0.25, 0.7812, 0.625, 0.75, 0.625, 0.75, 0.6875, 0.7812, 0.6875, 0.7812, 0.125, 0.75, 0.125, 0.75, 0.1875, 0.7812, 0.1875, 0.7812, 0.5625, 0.75, 0.5625, 0.75, 0.625, 0.7812, 0.625, 0.7812, 0.0625, 0.75, 0.0625, 0.75, 0.125, 0.7812, 0.125, 0.7812, 0.5, 0.75, 0.5, 0.75, 0.5625, 0.7812, 0.5625, 0.7656, 0.0, 0.75, 0.0625, 0.7812, 0.0625, 0.7812, 0.4375, 0.75, 0.4375, 0.75, 0.5, 0.7812, 0.5, 0.7812, 0.375, 0.75, 0.375, 0.75, 0.4375, 0.7812, 0.4375, 0.5, 0.75, 0.0, 0.6875, 0.9687, 0.6875, 0.9688, 0.75, 0.6562, 0.5, 0.6875, 0.5, 0.9375, 0.75, 0.9062, 0.75, 0.625, 0.5, 0.6562, 0.5, 0.9062, 0.75, 0.875, 0.75, 0.5938, 0.5, 0.625, 0.5, 0.875, 0.75, 0.8438, 0.75, 0.5625, 0.5, 0.5938, 0.5, 0.8438, 0.75, 0.8125, 0.75, 0.5312, 0.5, 0.5625, 0.5, 0.8125, 0.75, 0.7812, 0.75, 0.5, 0.5, 0.5312, 0.5, 0.7812, 0.75, 0.75, 0.75, 0.4688, 0.5, 0.5, 0.5, 0.75, 0.75, 0.7188, 0.75, 0.4375, 0.5, 0.4688, 0.5, 0.7188, 0.75, 0.6875, 0.75, 0.4062, 0.5, 0.4375, 0.5, 0.6875, 0.75, 0.6562, 0.75, 0.375, 0.5, 0.4062, 0.5, 0.6562, 0.75, 0.625, 0.75, 0.3438, 0.5, 0.375, 0.5, 0.625, 0.75, 0.5938, 0.75, 0.3125, 0.5, 0.3438, 0.5, 0.5938, 0.75, 0.5625, 0.75, 0.2812, 0.5, 0.3125, 0.5, 0.5625, 0.75, 0.5312, 0.75, 0.25, 0.5, 0.2812, 0.5, 0.5312, 0.75, 0.5, 0.75, 0.75, 0.75, 0.75, 0.5, 0.7188, 0.5, 0.7188, 0.75, 0.75, 1.0, 0.75, 0.75, 0.7188, 0.75, 0.7188, 1.0, 0.75, 1.0, 0.5, 0.75, 0.9688, 0.75, 0.7188, 1.0, 0.0, 0.0, 0.0, 0.0, 0.0, 0.0, 0.0, 0.0, 0.7188, 0.75, 0.7188, 0.75, 0.75, 0.75, 0.75, 0.75, 0.4854, 0.2032, 0.4854, 0.25, 0.5, 0.75, 0.9688, 0.75, 0.51, 0.25, 0.5146, 0.2032, 0.5283, 0.1582, 0.5504, 0.1167, 0.5803, 0.08029, 0.6167, 0.05045, 0.6582, 0.02827, 0.7032, 0.01461, 0.75, 0.01, 0.7968, 0.01461, 0.8418, 0.02827, 0.8833, 0.05045, 0.9197, 0.08029, 0.9496, 0.1167, 0.9717, 0.1582, 0.9854, 0.2032, 0.9854, 0.25, 0.9854, 0.2032, 0.9717, 0.1582, 0.9496, 0.1167, 0.9197, 0.08029, 0.8833, 0.05045, 0.8418, 0.02827, 0.7968, 0.01461, 0.75, 0.01, 0.7032, 0.01461, 0.6582, 0.02827, 0.6167, 0.05045, 0.5803, 0.08029, 0.5504, 0.1167, 0.5283, 0.1582, 0.5146, 0.2032, 0.9688, 0.75, 0.9375, 0.75, 0.6875, 0.5, 0.9854, 0.2032, 0.7188, 0.75, 0.7188, 0.75, 0.7188, 0.75, 0.7188, 0.875, 0.7188, 1.0, 0.9688, 0.75, 0.9375, 0.75, 0.6875, 0.5, 0.9854, 0.2032, 0.7188, 0.75, 0.0, 0.0])
me_sphere_001.materials.append(mat_pole)
me_sphere_001.materials.append(mat_flag_colour_1)
me_sphere_001.materials.append(mat_flag_colour_2)
me_sphere_001.update()

# ---- objects
ob_flag = bpy.data.objects.new('Flag', me_sphere_001)

# ---- transforms, parenting, visibility, modifiers, constraints
ob_flag.location = (0.0, 0.0, 0.0)
ob_flag.scale = (-0.01986, -0.01986, -0.01986)

# ---- collection membership
col_collection.objects.link(ob_flag)

# ---- scene / render settings (as saved in the file)
scene.frame_start = 1; scene.frame_end = 250; scene.frame_set(0)
scene.render.engine = 'BLENDER_EEVEE_NEXT'
scene.cycles.sampling_pattern = 'TABULATED_SOBOL'
scene.cycles.use_light_tree = False
scene.view_settings.view_transform = 'Filmic'
bpy.context.view_layer.update()

# ---- added for rendering (the .blend has no active camera and no usable light): camera, sun
cam_auto = bpy.data.cameras.new('AutoCamera')
cam_auto.lens = 50.0
cam_auto.sensor_width = 36.0
cam_auto.clip_end = 1000.0
ob_auto_camera = bpy.data.objects.new('AutoCamera', cam_auto)
scene.collection.objects.link(ob_auto_camera)
ob_auto_camera.location = (1.65342, -1.52227, 1.57017)
ob_auto_camera.rotation_euler = (1.09748, -7.21219e-08, 0.694738)
scene.camera = ob_auto_camera
light_auto_sun = bpy.data.lights.new('AutoSun', 'SUN')
light_auto_sun.energy = 3.0
light_auto_sun.angle = 0.0523599
ob_auto_sun = bpy.data.objects.new('AutoSun', light_auto_sun)
scene.collection.objects.link(ob_auto_sun)
ob_auto_sun.rotation_euler = (0.872665, 0.174533, 0.523599)
bpy.context.view_layer.update()
